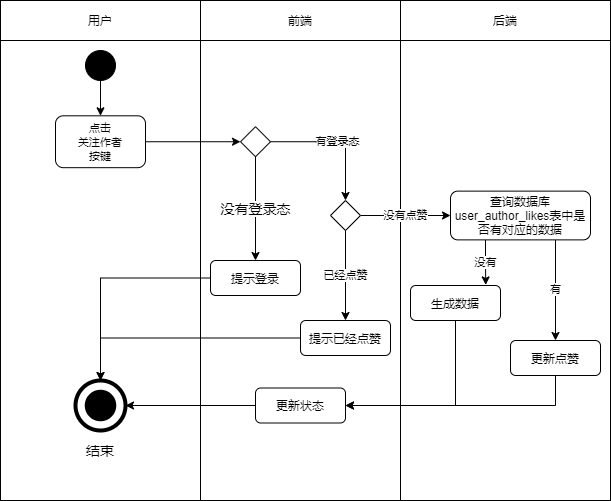

The diagram above was exported from draw.io. Its source (the exported page's mxGraphModel, read from the mxfile embedded in the PNG):
<mxGraphModel dx="1454" dy="596" grid="1" gridSize="10" guides="1" tooltips="1" connect="1" arrows="1" fold="1" page="1" pageScale="1" pageWidth="827" pageHeight="1169" math="0" shadow="0">
  <root>
    <mxCell id="0" />
    <mxCell id="1" parent="0" />
    <mxCell id="2" value="" style="rounded=0;whiteSpace=wrap;html=1;" vertex="1" parent="1">
      <mxGeometry x="440" y="440" width="210" height="460" as="geometry" />
    </mxCell>
    <mxCell id="3" value="" style="rounded=0;whiteSpace=wrap;html=1;" vertex="1" parent="1">
      <mxGeometry x="40" y="440" width="200" height="460" as="geometry" />
    </mxCell>
    <mxCell id="4" value="" style="rounded=0;whiteSpace=wrap;html=1;" vertex="1" parent="1">
      <mxGeometry x="240" y="440" width="200" height="460" as="geometry" />
    </mxCell>
    <mxCell id="5" value="用户" style="rounded=0;whiteSpace=wrap;html=1;" vertex="1" parent="1">
      <mxGeometry x="40" y="400" width="200" height="40" as="geometry" />
    </mxCell>
    <mxCell id="6" value="前端" style="rounded=0;whiteSpace=wrap;html=1;" vertex="1" parent="1">
      <mxGeometry x="240" y="400" width="200" height="40" as="geometry" />
    </mxCell>
    <mxCell id="7" value="后端" style="rounded=0;whiteSpace=wrap;html=1;" vertex="1" parent="1">
      <mxGeometry x="440" y="400" width="210" height="40" as="geometry" />
    </mxCell>
    <mxCell id="8" value="" style="edgeStyle=orthogonalEdgeStyle;rounded=0;orthogonalLoop=1;jettySize=auto;html=1;exitX=0.5;exitY=1;exitDx=0;exitDy=0;" edge="1" parent="1" source="9" target="11">
      <mxGeometry relative="1" as="geometry" />
    </mxCell>
    <mxCell id="9" value="" style="ellipse;whiteSpace=wrap;html=1;aspect=fixed;background=black;strokeColor=#030303;fillColor=#000000;" vertex="1" parent="1">
      <mxGeometry x="125" y="450" width="30" height="30" as="geometry" />
    </mxCell>
    <mxCell id="10" style="edgeStyle=orthogonalEdgeStyle;rounded=0;orthogonalLoop=1;jettySize=auto;html=1;exitX=1;exitY=0.5;exitDx=0;exitDy=0;entryX=0;entryY=0.5;entryDx=0;entryDy=0;" edge="1" parent="1" source="11" target="15">
      <mxGeometry relative="1" as="geometry" />
    </mxCell>
    <mxCell id="11" value="&lt;span style=&quot;font-size: 11px ; background-color: rgb(255 , 255 , 255)&quot;&gt;点击&lt;br&gt;关注作者&lt;br&gt;按键&lt;/span&gt;" style="rounded=1;whiteSpace=wrap;html=1;" vertex="1" parent="1">
      <mxGeometry x="95" y="515.31" width="90" height="51.87" as="geometry" />
    </mxCell>
    <mxCell id="12" value="" style="ellipse;whiteSpace=wrap;html=1;aspect=fixed;rounded=1;strokeColor=#000000;strokeWidth=4;fillColor=none;gradientColor=none;fontSize=14;" vertex="1" parent="1">
      <mxGeometry x="115" y="780" width="50" height="50" as="geometry" />
    </mxCell>
    <mxCell id="13" value="" style="ellipse;whiteSpace=wrap;html=1;aspect=fixed;rounded=1;strokeWidth=4;fontSize=14;fillColor=#000000;" vertex="1" parent="1">
      <mxGeometry x="126.25" y="791.25" width="27.5" height="27.5" as="geometry" />
    </mxCell>
    <mxCell id="14" value="结束" style="text;html=1;strokeColor=none;fillColor=none;align=center;verticalAlign=middle;whiteSpace=wrap;rounded=0;fontSize=14;" vertex="1" parent="1">
      <mxGeometry x="120" y="840" width="40" height="20" as="geometry" />
    </mxCell>
    <mxCell id="33" value="有登录态" style="edgeStyle=orthogonalEdgeStyle;rounded=0;orthogonalLoop=1;jettySize=auto;html=1;exitX=1;exitY=0.5;exitDx=0;exitDy=0;entryX=0.5;entryY=0;entryDx=0;entryDy=0;" edge="1" parent="1" source="15" target="32">
      <mxGeometry relative="1" as="geometry" />
    </mxCell>
    <mxCell id="15" value="" style="rhombus;whiteSpace=wrap;html=1;" vertex="1" parent="1">
      <mxGeometry x="280" y="526.24" width="30" height="30" as="geometry" />
    </mxCell>
    <mxCell id="17" value="没有登录态" style="endArrow=classic;html=1;fontSize=14;exitX=0.5;exitY=1;exitDx=0;exitDy=0;entryX=0.5;entryY=0;entryDx=0;entryDy=0;" edge="1" parent="1" source="15" target="19">
      <mxGeometry width="50" height="50" relative="1" as="geometry">
        <mxPoint x="550" y="740" as="sourcePoint" />
        <mxPoint x="470" y="602.5" as="targetPoint" />
        <Array as="points" />
      </mxGeometry>
    </mxCell>
    <mxCell id="18" style="edgeStyle=orthogonalEdgeStyle;rounded=0;orthogonalLoop=1;jettySize=auto;html=1;exitX=0;exitY=0.5;exitDx=0;exitDy=0;entryX=0.5;entryY=0;entryDx=0;entryDy=0;" edge="1" parent="1" source="19" target="12">
      <mxGeometry relative="1" as="geometry" />
    </mxCell>
    <mxCell id="19" value="提示登录" style="rounded=1;whiteSpace=wrap;html=1;" vertex="1" parent="1">
      <mxGeometry x="250" y="660" width="90" height="35" as="geometry" />
    </mxCell>
    <mxCell id="20" value="没有" style="edgeStyle=orthogonalEdgeStyle;rounded=0;orthogonalLoop=1;jettySize=auto;html=1;exitX=0.25;exitY=1;exitDx=0;exitDy=0;entryX=0.836;entryY=-0.017;entryDx=0;entryDy=0;entryPerimeter=0;" edge="1" parent="1" source="22" target="26">
      <mxGeometry relative="1" as="geometry" />
    </mxCell>
    <mxCell id="21" value="有" style="edgeStyle=orthogonalEdgeStyle;rounded=0;orthogonalLoop=1;jettySize=auto;html=1;exitX=0.75;exitY=1;exitDx=0;exitDy=0;entryX=0.5;entryY=0;entryDx=0;entryDy=0;" edge="1" parent="1" source="22" target="24">
      <mxGeometry relative="1" as="geometry" />
    </mxCell>
    <mxCell id="22" value="查询数据库user_author_likes表中是否有对应的数据" style="rounded=1;whiteSpace=wrap;html=1;" vertex="1" parent="1">
      <mxGeometry x="490" y="590.63" width="140" height="48.75" as="geometry" />
    </mxCell>
    <mxCell id="23" style="edgeStyle=orthogonalEdgeStyle;rounded=0;orthogonalLoop=1;jettySize=auto;html=1;exitX=0.5;exitY=1;exitDx=0;exitDy=0;entryX=1;entryY=0.5;entryDx=0;entryDy=0;" edge="1" parent="1" source="24" target="28">
      <mxGeometry relative="1" as="geometry" />
    </mxCell>
    <mxCell id="24" value="更新点赞" style="rounded=1;whiteSpace=wrap;html=1;" vertex="1" parent="1">
      <mxGeometry x="550" y="740" width="90" height="35" as="geometry" />
    </mxCell>
    <mxCell id="25" style="edgeStyle=orthogonalEdgeStyle;rounded=0;orthogonalLoop=1;jettySize=auto;html=1;exitX=0.5;exitY=1;exitDx=0;exitDy=0;entryX=1;entryY=0.5;entryDx=0;entryDy=0;" edge="1" parent="1" source="26" target="28">
      <mxGeometry relative="1" as="geometry" />
    </mxCell>
    <mxCell id="26" value="生成数据" style="rounded=1;whiteSpace=wrap;html=1;" vertex="1" parent="1">
      <mxGeometry x="450" y="685" width="90" height="35" as="geometry" />
    </mxCell>
    <mxCell id="27" style="edgeStyle=orthogonalEdgeStyle;rounded=0;orthogonalLoop=1;jettySize=auto;html=1;exitX=0;exitY=0.5;exitDx=0;exitDy=0;entryX=1;entryY=0.5;entryDx=0;entryDy=0;" edge="1" parent="1" source="28" target="12">
      <mxGeometry relative="1" as="geometry" />
    </mxCell>
    <mxCell id="28" value="更新状态" style="rounded=1;whiteSpace=wrap;html=1;" vertex="1" parent="1">
      <mxGeometry x="295" y="787.5" width="90" height="35" as="geometry" />
    </mxCell>
    <mxCell id="35" value="已经点赞" style="edgeStyle=orthogonalEdgeStyle;rounded=0;orthogonalLoop=1;jettySize=auto;html=1;exitX=0.5;exitY=1;exitDx=0;exitDy=0;entryX=0.5;entryY=0;entryDx=0;entryDy=0;" edge="1" parent="1" source="32" target="34">
      <mxGeometry relative="1" as="geometry" />
    </mxCell>
    <mxCell id="37" value="没有点赞" style="edgeStyle=orthogonalEdgeStyle;rounded=0;orthogonalLoop=1;jettySize=auto;html=1;exitX=1;exitY=0.5;exitDx=0;exitDy=0;entryX=0;entryY=0.5;entryDx=0;entryDy=0;" edge="1" parent="1" source="32" target="22">
      <mxGeometry relative="1" as="geometry" />
    </mxCell>
    <mxCell id="32" value="" style="rhombus;whiteSpace=wrap;html=1;" vertex="1" parent="1">
      <mxGeometry x="370" y="600" width="30" height="30" as="geometry" />
    </mxCell>
    <mxCell id="38" style="edgeStyle=orthogonalEdgeStyle;rounded=0;orthogonalLoop=1;jettySize=auto;html=1;exitX=0;exitY=0.5;exitDx=0;exitDy=0;entryX=0.5;entryY=0;entryDx=0;entryDy=0;" edge="1" parent="1" source="34" target="12">
      <mxGeometry relative="1" as="geometry" />
    </mxCell>
    <mxCell id="34" value="提示已经点赞" style="rounded=1;whiteSpace=wrap;html=1;" vertex="1" parent="1">
      <mxGeometry x="340" y="720" width="90" height="35" as="geometry" />
    </mxCell>
  </root>
</mxGraphModel>